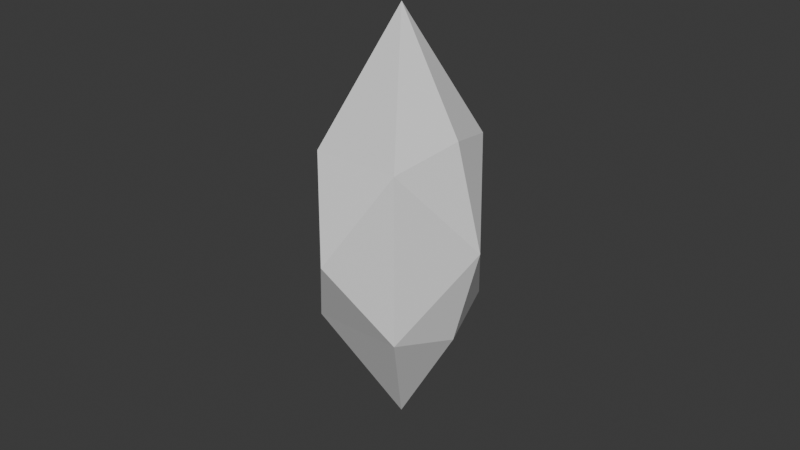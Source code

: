 # Source: Ruby.blend  (saved by Blender 4.1.24; exported with 4.5.12 LTS)
import bpy
from mathutils import Matrix  # noqa: F401  (used for matrix-valued properties, if any)

bpy.ops.wm.read_factory_settings(use_empty=True)
scene = bpy.context.scene
scene.name = 'Scene'

# ---- collections
col_collection = bpy.data.collections.new('Collection'); scene.collection.children.link(col_collection)

# ---- world
world_world = bpy.data.worlds.new('World'); scene.world = world_world
world_world.use_nodes = True; world_world.node_tree.nodes.clear()
_N = world_world.node_tree.nodes; _L = world_world.node_tree.links
n0 = _N.new('ShaderNodeOutputWorld'); n0.name = 'World Output'; n0.location = (300, 300)
n1 = _N.new('ShaderNodeBackground'); n1.name = 'Background'; n1.location = (10, 300)
n1.inputs[0].default_value = (0.05088, 0.05088, 0.05088, 1.0)
_L.new(n1.outputs[0], n0.inputs[0])
n0.is_active_output = True
world_world.color = (0.05088, 0.05088, 0.05088)
world_world.use_sun_shadow = False
world_world.sun_shadow_jitter_overblur = 0.0

# ---- meshes
me_cubo = bpy.data.meshes.new('Cubo')
me_cubo.from_pydata([(-0.7113, 0.000766, -0.7113), (-1.679, 0.0, 1.679), (1.673, 0.0, -1.673), (0.7158, 0.000766, 0.7158), (-1.012, -0.7071, 0.3187), (-1.012, 0.7052, 0.3187), (1.023, 0.7231, -0.307), (1.023, -0.725, -0.307), (0.3104, 0.7231, -1.02), (-0.3152, 0.7052, 1.015), (0.3104, -0.725, -1.02), (-0.3152, -0.7071, 1.015), (-0.001396, -1.216, -0.001396), (-0.001396, 1.167, -0.001396), (1.296, 0.0, -0.2957), (-1.296, 0.0, 0.2957), (-0.2957, 0.0, 1.296), (0.2957, 0.0, -1.296)], [], [(15, 1, 5), (13, 9, 6), (14, 3, 7), (12, 11, 4), (17, 2, 10), (16, 1, 11), (10, 12, 4), (2, 14, 7), (8, 6, 2), (0, 15, 5), (0, 5, 8), (2, 7, 10), (3, 16, 11), (0, 17, 10), (7, 3, 11), (5, 1, 9), (0, 8, 17), (3, 9, 16), (0, 4, 15), (2, 6, 14), (9, 1, 16), (8, 2, 17), (6, 3, 14), (4, 1, 15), (9, 13, 5), (4, 11, 1), (6, 8, 13), (10, 7, 12), (11, 12, 7), (4, 0, 10), (8, 5, 13), (6, 9, 3)])
_uv = me_cubo.uv_layers.new(name='MapaUV')
_uv.uv.foreach_set('vector', [0.5, 0.125, 0.625, 0.25, 0.5, 0.25, 0.5, 0.375, 0.625, 0.375, 0.5, 0.5, 0.5, 0.625, 0.625, 0.75, 0.5, 0.75, 0.5, 0.875, 0.625, 0.875, 0.5, 1.0, 0.25, 0.625, 0.375, 0.75, 0.25, 0.75, 0.75, 0.625, 0.875, 0.75, 0.75, 0.75, 0.375, 0.875, 0.5, 0.875, 0.5, 1.0, 0.375, 0.625, 0.5, 0.625, 0.5, 0.75, 0.375, 0.375, 0.5, 0.5, 0.375, 0.5, 0.375, 0.125, 0.5, 0.125, 0.5, 0.25, 0.375, 0.25, 0.5, 0.25, 0.375, 0.375, 0.375, 0.75, 0.5, 0.75, 0.375, 0.875, 0.625, 0.625, 0.75, 0.625, 0.75, 0.75, 0.125, 0.625, 0.25, 0.625, 0.25, 0.75, 0.5, 0.75, 0.625, 0.75, 0.625, 0.875, 0.5, 0.25, 0.625, 0.25, 0.625, 0.375, 0.125, 0.5, 0.25, 0.5, 0.25, 0.625, 0.625, 0.5, 0.75, 0.5, 0.75, 0.625, 0.375, 0.0, 0.5, 0.0, 0.5, 0.125, 0.375, 0.5, 0.5, 0.5, 0.5, 0.625, 0.75, 0.5, 0.875, 0.625, 0.75, 0.625, 0.25, 0.5, 0.375, 0.625, 0.25, 0.625, 0.5, 0.5, 0.625, 0.625, 0.5, 0.625, 0.5, 0.0, 0.625, 0.125, 0.5, 0.125, 0.625, 0.375, 0.5, 0.375, 0.5, 0.25, 0.5, 1.0, 0.625, 0.875, 0.625, 1.0, 0.5, 0.5, 0.375, 0.375, 0.5, 0.375, 0.375, 0.875, 0.5, 0.75, 0.5, 0.875, 0.625, 0.875, 0.5, 0.875, 0.5, 0.75, 0.5, 1.0, 0.375, 1.0, 0.375, 0.875, 0.375, 0.375, 0.5, 0.25, 0.5, 0.375, 0.5, 0.5, 0.625, 0.375, 0.625, 0.5])
me_cubo.update()

# ---- objects
ob_cubo = bpy.data.objects.new('Cubo', me_cubo)

# ---- transforms, parenting, visibility, modifiers, constraints
ob_cubo.location = (0.0, 0.0, 0.0)
ob_cubo.rotation_euler = (0.0, 0.7854, 0.0)

# ---- collection membership
col_collection.objects.link(ob_cubo)

# ---- scene / render settings (as saved in the file)
scene.frame_start = 1; scene.frame_end = 250; scene.frame_set(1)
scene.render.engine = 'BLENDER_EEVEE_NEXT'
scene.cycles.sampling_pattern = 'TABULATED_SOBOL'
scene.eevee.ray_tracing_options.trace_max_roughness = 0.0
bpy.context.view_layer.update()

# ---- added for rendering (the .blend has no active camera and no usable light): camera, sun
cam_auto = bpy.data.cameras.new('AutoCamera')
cam_auto.lens = 50.0
cam_auto.sensor_width = 36.0
cam_auto.clip_end = 1000.0
ob_auto_camera = bpy.data.objects.new('AutoCamera', cam_auto)
scene.collection.objects.link(ob_auto_camera)
ob_auto_camera.location = (6.58292, -7.92401, 5.27081)
ob_auto_camera.rotation_euler = (1.09748, -7.21219e-08, 0.694738)
scene.camera = ob_auto_camera
light_auto_sun = bpy.data.lights.new('AutoSun', 'SUN')
light_auto_sun.energy = 3.0
light_auto_sun.angle = 0.0523599
ob_auto_sun = bpy.data.objects.new('AutoSun', light_auto_sun)
scene.collection.objects.link(ob_auto_sun)
ob_auto_sun.rotation_euler = (0.872665, 0.174533, 0.523599)
bpy.context.view_layer.update()
